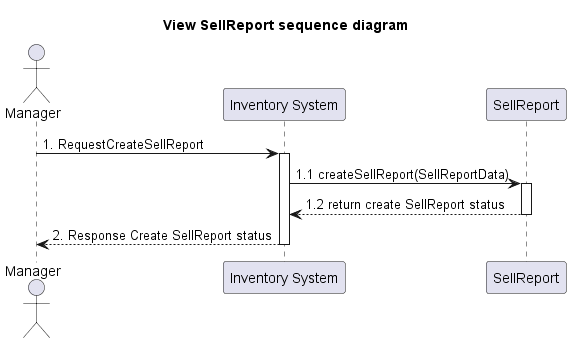

The diagram above was rendered by PlantUML. Its source (embedded in the PNG):
@startuml
'example
title View SellReport sequence diagram

actor Manager as actorManager
participant "Inventory System" as InventorySystem
participant "SellReport" as classSellReport


actorManager -> InventorySystem: 1. RequestCreateSellReport
activate InventorySystem

'-------------- START view product ---------------
InventorySystem -> classSellReport: 1.1 createSellReport(SellReportData)
activate classSellReport

classSellReport --> InventorySystem: 1.2 return create SellReport status
deactivate classSellReport

InventorySystem --> actorManager : 2. Response Create SellReport status

deactivate InventorySystem

@enduml